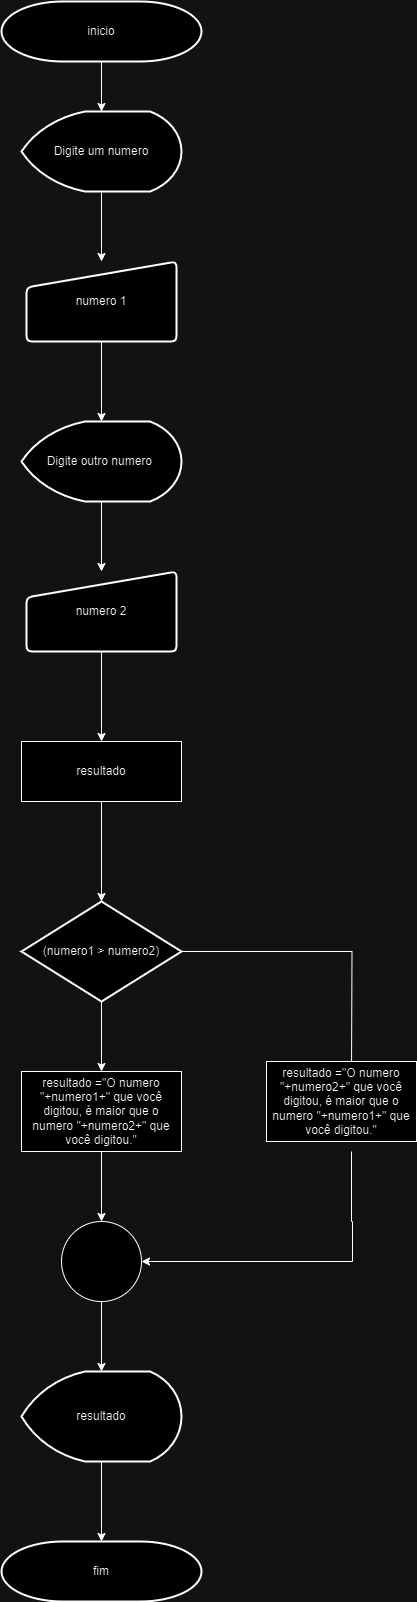

The diagram above was exported from draw.io. Its source (the exported page's mxGraphModel, read from the mxfile embedded in the PNG):
<mxGraphModel dx="1114" dy="610" grid="1" gridSize="10" guides="1" tooltips="1" connect="1" arrows="1" fold="1" page="1" pageScale="1" pageWidth="827" pageHeight="1169" math="0" shadow="0">
  <root>
    <mxCell id="0" />
    <mxCell id="1" parent="0" />
    <mxCell id="Tvlwy4sFZd49gcc1oEs1-22" value="" style="edgeStyle=orthogonalEdgeStyle;rounded=0;orthogonalLoop=1;jettySize=auto;html=1;" edge="1" parent="1" source="Tvlwy4sFZd49gcc1oEs1-2" target="Tvlwy4sFZd49gcc1oEs1-5">
      <mxGeometry relative="1" as="geometry" />
    </mxCell>
    <mxCell id="Tvlwy4sFZd49gcc1oEs1-2" value="inicio" style="strokeWidth=2;html=1;shape=mxgraph.flowchart.terminator;whiteSpace=wrap;" vertex="1" parent="1">
      <mxGeometry x="350" y="70" width="200" height="60" as="geometry" />
    </mxCell>
    <mxCell id="Tvlwy4sFZd49gcc1oEs1-4" value="fim&lt;br&gt;" style="strokeWidth=2;html=1;shape=mxgraph.flowchart.terminator;whiteSpace=wrap;" vertex="1" parent="1">
      <mxGeometry x="350" y="1610" width="200" height="60" as="geometry" />
    </mxCell>
    <mxCell id="Tvlwy4sFZd49gcc1oEs1-23" value="" style="edgeStyle=orthogonalEdgeStyle;rounded=0;orthogonalLoop=1;jettySize=auto;html=1;" edge="1" parent="1" source="Tvlwy4sFZd49gcc1oEs1-5" target="Tvlwy4sFZd49gcc1oEs1-6">
      <mxGeometry relative="1" as="geometry" />
    </mxCell>
    <mxCell id="Tvlwy4sFZd49gcc1oEs1-5" value="Digite um numero" style="strokeWidth=2;html=1;shape=mxgraph.flowchart.display;whiteSpace=wrap;" vertex="1" parent="1">
      <mxGeometry x="370" y="180" width="160" height="80" as="geometry" />
    </mxCell>
    <mxCell id="Tvlwy4sFZd49gcc1oEs1-24" value="" style="edgeStyle=orthogonalEdgeStyle;rounded=0;orthogonalLoop=1;jettySize=auto;html=1;" edge="1" parent="1" source="Tvlwy4sFZd49gcc1oEs1-6" target="Tvlwy4sFZd49gcc1oEs1-7">
      <mxGeometry relative="1" as="geometry" />
    </mxCell>
    <mxCell id="Tvlwy4sFZd49gcc1oEs1-6" value="numero 1" style="html=1;strokeWidth=2;shape=manualInput;whiteSpace=wrap;rounded=1;size=26;arcSize=11;" vertex="1" parent="1">
      <mxGeometry x="375" y="330" width="150" height="80" as="geometry" />
    </mxCell>
    <mxCell id="Tvlwy4sFZd49gcc1oEs1-25" value="" style="edgeStyle=orthogonalEdgeStyle;rounded=0;orthogonalLoop=1;jettySize=auto;html=1;" edge="1" parent="1" source="Tvlwy4sFZd49gcc1oEs1-7" target="Tvlwy4sFZd49gcc1oEs1-8">
      <mxGeometry relative="1" as="geometry" />
    </mxCell>
    <mxCell id="Tvlwy4sFZd49gcc1oEs1-7" value="Digite outro numero&amp;nbsp;" style="strokeWidth=2;html=1;shape=mxgraph.flowchart.display;whiteSpace=wrap;" vertex="1" parent="1">
      <mxGeometry x="370" y="490" width="160" height="80" as="geometry" />
    </mxCell>
    <mxCell id="Tvlwy4sFZd49gcc1oEs1-26" value="" style="edgeStyle=orthogonalEdgeStyle;rounded=0;orthogonalLoop=1;jettySize=auto;html=1;" edge="1" parent="1" source="Tvlwy4sFZd49gcc1oEs1-8" target="Tvlwy4sFZd49gcc1oEs1-10">
      <mxGeometry relative="1" as="geometry" />
    </mxCell>
    <mxCell id="Tvlwy4sFZd49gcc1oEs1-8" value="numero 2" style="html=1;strokeWidth=2;shape=manualInput;whiteSpace=wrap;rounded=1;size=26;arcSize=11;" vertex="1" parent="1">
      <mxGeometry x="375" y="640" width="150" height="80" as="geometry" />
    </mxCell>
    <mxCell id="Tvlwy4sFZd49gcc1oEs1-27" value="" style="edgeStyle=orthogonalEdgeStyle;rounded=0;orthogonalLoop=1;jettySize=auto;html=1;" edge="1" parent="1" source="Tvlwy4sFZd49gcc1oEs1-10" target="Tvlwy4sFZd49gcc1oEs1-11">
      <mxGeometry relative="1" as="geometry" />
    </mxCell>
    <mxCell id="Tvlwy4sFZd49gcc1oEs1-10" value="resultado" style="rounded=0;whiteSpace=wrap;html=1;" vertex="1" parent="1">
      <mxGeometry x="370" y="810" width="160" height="60" as="geometry" />
    </mxCell>
    <mxCell id="Tvlwy4sFZd49gcc1oEs1-16" value="" style="edgeStyle=orthogonalEdgeStyle;rounded=0;orthogonalLoop=1;jettySize=auto;html=1;" edge="1" parent="1" source="Tvlwy4sFZd49gcc1oEs1-11" target="Tvlwy4sFZd49gcc1oEs1-14">
      <mxGeometry relative="1" as="geometry" />
    </mxCell>
    <mxCell id="Tvlwy4sFZd49gcc1oEs1-17" style="edgeStyle=orthogonalEdgeStyle;rounded=0;orthogonalLoop=1;jettySize=auto;html=1;" edge="1" parent="1" source="Tvlwy4sFZd49gcc1oEs1-11">
      <mxGeometry relative="1" as="geometry">
        <mxPoint x="700" y="1140" as="targetPoint" />
      </mxGeometry>
    </mxCell>
    <mxCell id="Tvlwy4sFZd49gcc1oEs1-11" value="(numero1 &amp;gt; numero2)" style="strokeWidth=2;html=1;shape=mxgraph.flowchart.decision;whiteSpace=wrap;" vertex="1" parent="1">
      <mxGeometry x="370" y="970" width="160" height="100" as="geometry" />
    </mxCell>
    <mxCell id="Tvlwy4sFZd49gcc1oEs1-30" value="" style="edgeStyle=orthogonalEdgeStyle;rounded=0;orthogonalLoop=1;jettySize=auto;html=1;" edge="1" parent="1" source="Tvlwy4sFZd49gcc1oEs1-12" target="Tvlwy4sFZd49gcc1oEs1-29">
      <mxGeometry relative="1" as="geometry" />
    </mxCell>
    <mxCell id="Tvlwy4sFZd49gcc1oEs1-12" value="" style="verticalLabelPosition=bottom;verticalAlign=top;html=1;shape=mxgraph.flowchart.on-page_reference;" vertex="1" parent="1">
      <mxGeometry x="410" y="1290" width="80" height="80" as="geometry" />
    </mxCell>
    <mxCell id="Tvlwy4sFZd49gcc1oEs1-18" value="" style="edgeStyle=orthogonalEdgeStyle;rounded=0;orthogonalLoop=1;jettySize=auto;html=1;" edge="1" parent="1" source="Tvlwy4sFZd49gcc1oEs1-14" target="Tvlwy4sFZd49gcc1oEs1-12">
      <mxGeometry relative="1" as="geometry" />
    </mxCell>
    <mxCell id="Tvlwy4sFZd49gcc1oEs1-14" value="resultado =&quot;O numero &quot;+numero1+&quot; que você digitou, é maior que o numero &quot;+numero2+&quot; que você digitou.&quot;" style="rounded=0;whiteSpace=wrap;html=1;" vertex="1" parent="1">
      <mxGeometry x="370" y="1140" width="160" height="80" as="geometry" />
    </mxCell>
    <mxCell id="Tvlwy4sFZd49gcc1oEs1-20" style="edgeStyle=orthogonalEdgeStyle;rounded=0;orthogonalLoop=1;jettySize=auto;html=1;entryX=1;entryY=0.5;entryDx=0;entryDy=0;entryPerimeter=0;" edge="1" parent="1" target="Tvlwy4sFZd49gcc1oEs1-12">
      <mxGeometry relative="1" as="geometry">
        <mxPoint x="700" y="1360" as="targetPoint" />
        <mxPoint x="700" y="1220" as="sourcePoint" />
        <Array as="points">
          <mxPoint x="700" y="1290" />
          <mxPoint x="701" y="1290" />
          <mxPoint x="701" y="1330" />
        </Array>
      </mxGeometry>
    </mxCell>
    <mxCell id="Tvlwy4sFZd49gcc1oEs1-15" value="resultado =&quot;O numero &quot;+numero2+&quot; que você digitou, é maior que o numero &quot;+numero1+&quot; que você digitou.&quot;" style="rounded=0;whiteSpace=wrap;html=1;" vertex="1" parent="1">
      <mxGeometry x="615" y="1130" width="150" height="80" as="geometry" />
    </mxCell>
    <mxCell id="Tvlwy4sFZd49gcc1oEs1-31" value="" style="edgeStyle=orthogonalEdgeStyle;rounded=0;orthogonalLoop=1;jettySize=auto;html=1;" edge="1" parent="1" source="Tvlwy4sFZd49gcc1oEs1-29" target="Tvlwy4sFZd49gcc1oEs1-4">
      <mxGeometry relative="1" as="geometry" />
    </mxCell>
    <mxCell id="Tvlwy4sFZd49gcc1oEs1-29" value="resultado" style="strokeWidth=2;html=1;shape=mxgraph.flowchart.display;whiteSpace=wrap;" vertex="1" parent="1">
      <mxGeometry x="370" y="1440" width="160" height="90" as="geometry" />
    </mxCell>
  </root>
</mxGraphModel>